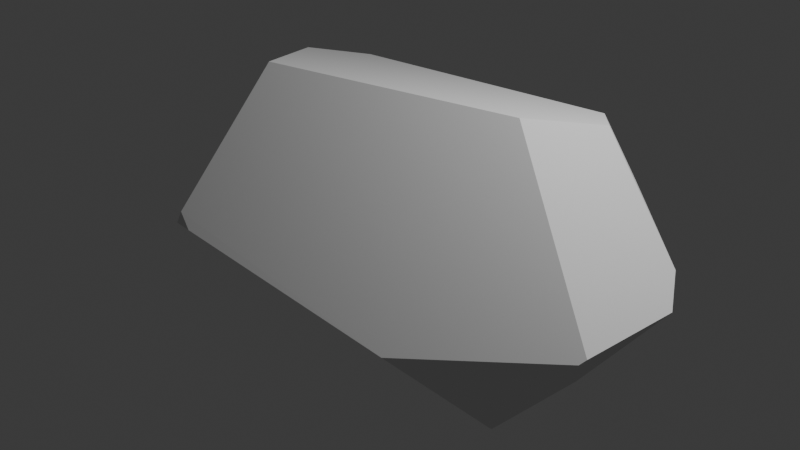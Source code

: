 # Source: SM_Boulder1.blend  (saved by Blender 4.5.90; exported with 4.5.12 LTS)
import bpy
from mathutils import Matrix  # noqa: F401  (used for matrix-valued properties, if any)

bpy.ops.wm.read_factory_settings(use_empty=True)
scene = bpy.context.scene
scene.name = 'Scene'

# ---- collections
col_collection = bpy.data.collections.new('Collection'); scene.collection.children.link(col_collection)

# ---- world
world_world = bpy.data.worlds.new('World'); scene.world = world_world
world_world.use_nodes = True; world_world.node_tree.nodes.clear()
_N = world_world.node_tree.nodes; _L = world_world.node_tree.links
n0 = _N.new('ShaderNodeOutputWorld'); n0.name = 'World Output'; n0.location = (200, 100)
n1 = _N.new('ShaderNodeBackground'); n1.name = 'Background'; n1.location = (-200, 100)
n1.inputs[0].default_value = (0.05088, 0.05088, 0.05088, 1.0)
_L.new(n1.outputs[0], n0.inputs[0])
n0.is_active_output = True
world_world.color = (0.05088, 0.05088, 0.05088)
world_world.sun_shadow_jitter_overblur = 0.0

# ---- cameras
cam_camera = bpy.data.cameras.new('Camera')
cam_camera.clip_end = 100.0
cam_camera.ortho_scale = 7.314

# ---- lights
light_light = bpy.data.lights.new('Light', 'POINT')
light_light.energy = 1000.0
light_light.shadow_soft_size = 0.1

# ---- meshes
me_sphere_001 = bpy.data.meshes.new('Sphere.001')
me_sphere_001.from_pydata([(0.4137, 0.7733, 1.172), (0.5615, 0.4197, 1.36), (0.4681, -0.06188, 1.564), (-0.2781, -0.4619, 1.613), (-0.3044, -1.067, 0.3356), (-0.2529, -1.092, 0.2168), (-0.3306, -1.067, 0.1869), (0.8867, -0.4813, 0.1428), (0.5894, -0.4348, -1.121), (-0.5319, 0.7183, 1.027), (-0.6197, 0.3408, 1.184), (-0.6206, -0.6037, -0.5839), (-0.595, -0.3204, -1.095), (-0.7694, 0.2041, 0.08443), (-0.5673, 0.8865, 0.2255), (-0.5891, 0.4028, -1.087), (-0.6391, 0.1233, -1.089), (-0.5954, 0.4011, -1.087), (-0.7687, 0.211, 0.07203), (-0.6432, 0.7652, -0.1917), (-0.6401, 0.1342, -1.089), (-0.5843, 0.6326, -0.858), (-0.6481, 0.139, -1.017), (-0.5862, 0.5918, -0.8984), (0.4832, 0.9288, 0.4743), (0.8528, 0.2685, 0.399), (0.9093, 0.1025, 0.1856), (0.6048, 0.2084, -1.114), (0.2709, 1.063, -0.2441), (0.3483, 0.653, -1.104), (0.2458, 0.9275, -0.7997), (0.4339, -0.9131, -0.2368), (0.6385, -0.5631, -0.9012), (0.8748, -0.51, 0.09527)], [], [(29, 30, 28, 24, 25, 26, 27), (22, 20, 16), (17, 20, 22, 18, 19, 21, 23), (25, 1, 2, 7, 26), (31, 32, 33), (5, 4, 6), (25, 24, 0, 1), (3, 2, 1, 0, 9, 10), (10, 13, 11, 6, 4, 3), (17, 23, 15), (28, 30, 21, 19, 14), (13, 18, 22, 16, 12, 11), (14, 19, 18, 13, 10, 9), (16, 20, 17, 15), (21, 30, 29, 15, 23), (12, 16, 15, 29, 27, 8), (9, 0, 24, 28, 14), (27, 26, 7, 33, 32, 8), (12, 8, 32, 31, 5, 6, 11), (3, 4, 5, 31, 33, 7, 2)])
_uv = me_sphere_001.uv_layers.new(name='UVMap')
_uv.uv.foreach_set('vector', [0.6709, 0.2679, 0.7043, 0.3341, 0.7053, 0.4392, 0.6637, 0.5695, 0.5431, 0.5602, 0.5154, 0.5183, 0.5394, 0.2641, 0.6384, 0.2854, 0.6305, 0.2713, 0.6174, 0.2712, 0.9096, 0.2718, 0.6305, 0.2713, 0.6384, 0.2854, 0.8917, 0.4988, 0.8736, 0.4477, 0.8783, 0.3225, 0.8837, 0.3135, 0.5431, 0.5602, 0.5799, 0.7472, 0.4666, 0.8047, 0.429, 0.5085, 0.5154, 0.5183, 0.3276, 0.44, 0.3969, 0.3103, 0.4245, 0.4999, 0.2087, 0.5206, 0.1998, 0.5416, 0.1959, 0.5153, 0.5431, 0.5602, 0.6637, 0.5695, 0.6627, 0.702, 0.5799, 0.7472, 0.1676, 0.8145, 0.4666, 0.8047, 0.5799, 0.7472, 0.6627, 0.702, 0.8591, 0.6714, 0.7631, 0.7077, 0.7631, 0.7077, 0.8915, 0.5011, 0.1089, 0.3724, 0.1959, 0.5153, 0.1998, 0.5416, 0.1676, 0.8145, 0.9096, 0.2718, 0.8837, 0.3135, 0.908, 0.2718, 0.7053, 0.4392, 0.7043, 0.3341, 0.8783, 0.3225, 0.8736, 0.4477, 0.8513, 0.5239, 0.8915, 0.5011, 0.8917, 0.4988, 0.6384, 0.2854, 0.6174, 0.2712, 0.08744, 0.2697, 0.1089, 0.3724, 0.8513, 0.5239, 0.8736, 0.4477, 0.8917, 0.4988, 0.8915, 0.5011, 0.7631, 0.7077, 0.8591, 0.6714, 0.6174, 0.2712, 0.6305, 0.2713, 0.9096, 0.2718, 0.908, 0.2718, 0.8783, 0.3225, 0.7043, 0.3341, 0.6709, 0.2679, 0.908, 0.2718, 0.8837, 0.3135, 0.08744, 0.2697, 0.6174, 0.2712, 0.908, 0.2718, 0.6709, 0.2679, 0.5394, 0.2641, 0.4112, 0.259, 0.8591, 0.6714, 0.6627, 0.702, 0.6637, 0.5695, 0.7053, 0.4392, 0.8513, 0.5239, 0.5394, 0.2641, 0.5154, 0.5183, 0.429, 0.5085, 0.4245, 0.4999, 0.3969, 0.3103, 0.4112, 0.259, 0.08744, 0.2697, 0.4112, 0.259, 0.3969, 0.3103, 0.3276, 0.44, 0.2087, 0.5206, 0.1959, 0.5153, 0.1089, 0.3724, 0.1676, 0.8145, 0.1998, 0.5416, 0.2087, 0.5206, 0.3276, 0.44, 0.4245, 0.4999, 0.429, 0.5085, 0.4666, 0.8047])
me_sphere_001.update()

# ---- objects
ob_light = bpy.data.objects.new('Light', light_light)
ob_camera = bpy.data.objects.new('Camera', cam_camera)
ob_sphere = bpy.data.objects.new('Sphere', me_sphere_001)

# ---- transforms, parenting, visibility, modifiers, constraints
ob_light.location = (4.076, 1.005, 5.904)
ob_light.rotation_euler = (0.6503, 0.05522, 1.866)
ob_light.lock_rotations_4d = False
ob_light.empty_display_type = 'ARROWS'
ob_light.color = (0.0, 0.0, 0.0, 0.0)
ob_light.lineart.crease_threshold = 0.0
ob_camera.location = (7.359, -6.926, 4.958)
ob_camera.rotation_euler = (1.109, 0.0, 0.8149)
ob_camera.lock_rotations_4d = False
ob_camera.empty_display_type = 'ARROWS'
ob_camera.color = (0.0, 0.0, 0.0, 0.0)
ob_camera.display_type = 'WIRE'
ob_camera.lineart.crease_threshold = 0.0
ob_sphere.location = (0.0, 0.0, 0.0)
ob_sphere.scale = (3.436, 1.764, 1.0)

# ---- collection membership
col_collection.objects.link(ob_light)
col_collection.objects.link(ob_camera)
col_collection.objects.link(ob_sphere)

# ---- scene / render settings (as saved in the file)
scene.camera = ob_camera
scene.frame_start = 1; scene.frame_end = 250; scene.frame_set(1)
scene.render.engine = 'BLENDER_EEVEE_NEXT'
bpy.context.view_layer.update()
